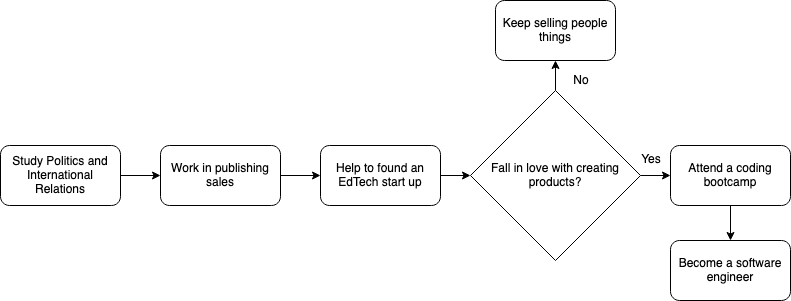

The diagram above was exported from draw.io. Its source (the exported page's mxGraphModel, read from the mxfile embedded in the PNG):
<mxGraphModel dx="946" dy="640" grid="1" gridSize="10" guides="1" tooltips="1" connect="1" arrows="1" fold="1" page="1" pageScale="1" pageWidth="827" pageHeight="1169" math="0" shadow="0">
  <root>
    <mxCell id="WIyWlLk6GJQsqaUBKTNV-0" />
    <mxCell id="WIyWlLk6GJQsqaUBKTNV-1" parent="WIyWlLk6GJQsqaUBKTNV-0" />
    <mxCell id="DfX6SdFHSgmjE9D-03Yd-1" style="edgeStyle=orthogonalEdgeStyle;rounded=0;orthogonalLoop=1;jettySize=auto;html=1;entryX=0;entryY=0.5;entryDx=0;entryDy=0;" edge="1" parent="WIyWlLk6GJQsqaUBKTNV-1" source="DfX6SdFHSgmjE9D-03Yd-0" target="DfX6SdFHSgmjE9D-03Yd-2">
      <mxGeometry relative="1" as="geometry">
        <mxPoint x="339" y="190" as="targetPoint" />
      </mxGeometry>
    </mxCell>
    <mxCell id="DfX6SdFHSgmjE9D-03Yd-0" value="Work in publishing sales" style="rounded=1;whiteSpace=wrap;html=1;" vertex="1" parent="WIyWlLk6GJQsqaUBKTNV-1">
      <mxGeometry x="179" y="205" width="120" height="60" as="geometry" />
    </mxCell>
    <mxCell id="DfX6SdFHSgmjE9D-03Yd-4" value="" style="edgeStyle=orthogonalEdgeStyle;rounded=0;orthogonalLoop=1;jettySize=auto;html=1;" edge="1" parent="WIyWlLk6GJQsqaUBKTNV-1" source="DfX6SdFHSgmjE9D-03Yd-2" target="DfX6SdFHSgmjE9D-03Yd-3">
      <mxGeometry relative="1" as="geometry" />
    </mxCell>
    <mxCell id="DfX6SdFHSgmjE9D-03Yd-2" value="Help to found an EdTech start up" style="rounded=1;whiteSpace=wrap;html=1;" vertex="1" parent="WIyWlLk6GJQsqaUBKTNV-1">
      <mxGeometry x="339" y="205" width="120" height="60" as="geometry" />
    </mxCell>
    <mxCell id="DfX6SdFHSgmjE9D-03Yd-8" value="" style="edgeStyle=orthogonalEdgeStyle;rounded=0;orthogonalLoop=1;jettySize=auto;html=1;" edge="1" parent="WIyWlLk6GJQsqaUBKTNV-1" source="DfX6SdFHSgmjE9D-03Yd-3" target="DfX6SdFHSgmjE9D-03Yd-7">
      <mxGeometry relative="1" as="geometry" />
    </mxCell>
    <mxCell id="DfX6SdFHSgmjE9D-03Yd-16" value="" style="edgeStyle=orthogonalEdgeStyle;rounded=0;orthogonalLoop=1;jettySize=auto;html=1;" edge="1" parent="WIyWlLk6GJQsqaUBKTNV-1" source="DfX6SdFHSgmjE9D-03Yd-3" target="DfX6SdFHSgmjE9D-03Yd-15">
      <mxGeometry relative="1" as="geometry" />
    </mxCell>
    <mxCell id="DfX6SdFHSgmjE9D-03Yd-3" value="Fall in love with creating products?" style="rhombus;whiteSpace=wrap;html=1;" vertex="1" parent="WIyWlLk6GJQsqaUBKTNV-1">
      <mxGeometry x="489" y="150" width="170" height="170" as="geometry" />
    </mxCell>
    <mxCell id="DfX6SdFHSgmjE9D-03Yd-10" value="" style="edgeStyle=orthogonalEdgeStyle;rounded=0;orthogonalLoop=1;jettySize=auto;html=1;" edge="1" parent="WIyWlLk6GJQsqaUBKTNV-1" source="DfX6SdFHSgmjE9D-03Yd-7" target="DfX6SdFHSgmjE9D-03Yd-9">
      <mxGeometry relative="1" as="geometry" />
    </mxCell>
    <mxCell id="DfX6SdFHSgmjE9D-03Yd-7" value="Attend a coding bootcamp" style="rounded=1;whiteSpace=wrap;html=1;" vertex="1" parent="WIyWlLk6GJQsqaUBKTNV-1">
      <mxGeometry x="689" y="205" width="120" height="60" as="geometry" />
    </mxCell>
    <mxCell id="DfX6SdFHSgmjE9D-03Yd-9" value="Become a software engineer" style="rounded=1;whiteSpace=wrap;html=1;" vertex="1" parent="WIyWlLk6GJQsqaUBKTNV-1">
      <mxGeometry x="689" y="300" width="120" height="60" as="geometry" />
    </mxCell>
    <mxCell id="DfX6SdFHSgmjE9D-03Yd-12" value="" style="edgeStyle=orthogonalEdgeStyle;rounded=0;orthogonalLoop=1;jettySize=auto;html=1;" edge="1" parent="WIyWlLk6GJQsqaUBKTNV-1" source="DfX6SdFHSgmjE9D-03Yd-11" target="DfX6SdFHSgmjE9D-03Yd-0">
      <mxGeometry relative="1" as="geometry" />
    </mxCell>
    <mxCell id="DfX6SdFHSgmjE9D-03Yd-11" value="Study Politics and International Relations" style="rounded=1;whiteSpace=wrap;html=1;" vertex="1" parent="WIyWlLk6GJQsqaUBKTNV-1">
      <mxGeometry x="19" y="205" width="120" height="60" as="geometry" />
    </mxCell>
    <mxCell id="DfX6SdFHSgmjE9D-03Yd-13" value="Yes" style="text;html=1;strokeColor=none;fillColor=none;align=center;verticalAlign=middle;whiteSpace=wrap;rounded=0;" vertex="1" parent="WIyWlLk6GJQsqaUBKTNV-1">
      <mxGeometry x="650" y="209" width="40" height="20" as="geometry" />
    </mxCell>
    <mxCell id="DfX6SdFHSgmjE9D-03Yd-14" style="edgeStyle=orthogonalEdgeStyle;rounded=0;orthogonalLoop=1;jettySize=auto;html=1;exitX=0.5;exitY=1;exitDx=0;exitDy=0;" edge="1" parent="WIyWlLk6GJQsqaUBKTNV-1" source="DfX6SdFHSgmjE9D-03Yd-13" target="DfX6SdFHSgmjE9D-03Yd-13">
      <mxGeometry relative="1" as="geometry" />
    </mxCell>
    <mxCell id="DfX6SdFHSgmjE9D-03Yd-15" value="Keep selling people things" style="rounded=1;whiteSpace=wrap;html=1;" vertex="1" parent="WIyWlLk6GJQsqaUBKTNV-1">
      <mxGeometry x="514" y="60" width="120" height="60" as="geometry" />
    </mxCell>
    <mxCell id="DfX6SdFHSgmjE9D-03Yd-17" value="No" style="text;html=1;strokeColor=none;fillColor=none;align=center;verticalAlign=middle;whiteSpace=wrap;rounded=0;" vertex="1" parent="WIyWlLk6GJQsqaUBKTNV-1">
      <mxGeometry x="580" y="130" width="40" height="20" as="geometry" />
    </mxCell>
  </root>
</mxGraphModel>